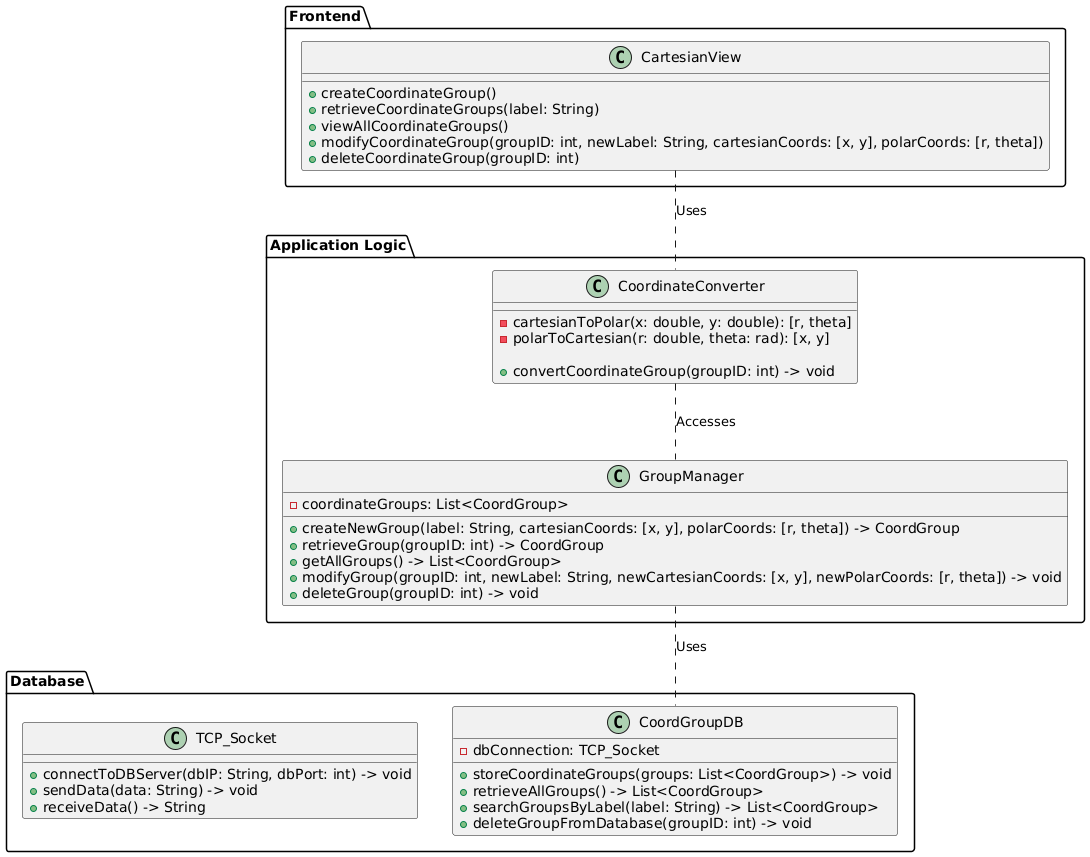

The diagram above was rendered by PlantUML. Its source (embedded in the PNG):
@startuml

package "Frontend" {
    class CartesianView {
        + createCoordinateGroup()
        + retrieveCoordinateGroups(label: String)
        + viewAllCoordinateGroups()
        + modifyCoordinateGroup(groupID: int, newLabel: String, cartesianCoords: [x, y], polarCoords: [r, theta])
        + deleteCoordinateGroup(groupID: int)
    }
}

package "Application Logic" {
    class CoordinateConverter {
        - cartesianToPolar(x: double, y: double): [r, theta]
        - polarToCartesian(r: double, theta: rad): [x, y]

        + convertCoordinateGroup(groupID: int) -> void
    }

    class GroupManager {
        - coordinateGroups: List<CoordGroup>
        + createNewGroup(label: String, cartesianCoords: [x, y], polarCoords: [r, theta]) -> CoordGroup
        + retrieveGroup(groupID: int) -> CoordGroup
        + getAllGroups() -> List<CoordGroup>
        + modifyGroup(groupID: int, newLabel: String, newCartesianCoords: [x, y], newPolarCoords: [r, theta]) -> void
        + deleteGroup(groupID: int) -> void
    }
}

package "Database" {
    class CoordGroupDB {
        - dbConnection: TCP_Socket

        + storeCoordinateGroups(groups: List<CoordGroup>) -> void
        + retrieveAllGroups() -> List<CoordGroup>
        + searchGroupsByLabel(label: String) -> List<CoordGroup>
        + deleteGroupFromDatabase(groupID: int) -> void
    }

    class TCP_Socket {
        + connectToDBServer(dbIP: String, dbPort: int) -> void
        + sendData(data: String) -> void
        + receiveData() -> String
    }
}


CartesianView .. CoordinateConverter : Uses
CoordinateConverter .. GroupManager : Accesses
GroupManager .. CoordGroupDB : Uses

@enduml